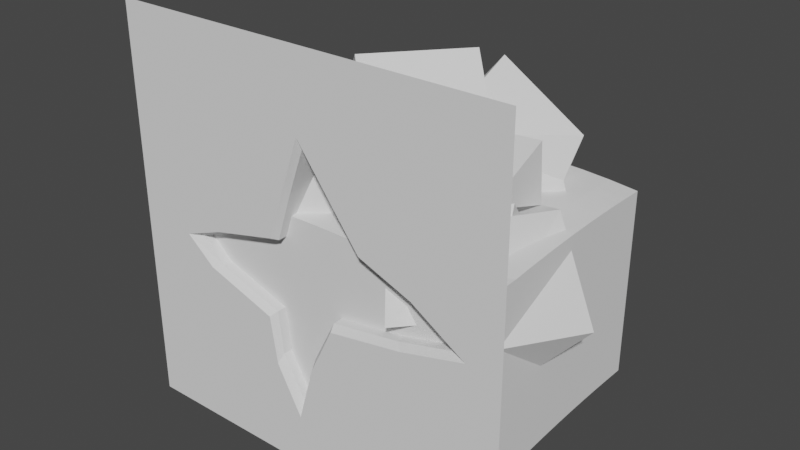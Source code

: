 # Source: POCKET_WATER_001.blend  (saved by Blender 3.2.14; exported with 4.5.12 LTS)
import bpy
from mathutils import Matrix  # noqa: F401  (used for matrix-valued properties, if any)

bpy.ops.wm.read_factory_settings(use_empty=True)
scene = bpy.context.scene
scene.name = 'Scene'

# ---- node groups
ng_auto_smooth = bpy.data.node_groups.new('Auto Smooth', 'GeometryNodeTree')
_s = ng_auto_smooth.interface.new_socket(name='Geometry', in_out='OUTPUT', socket_type='NodeSocketGeometry')
_s = ng_auto_smooth.interface.new_socket(name='Geometry', in_out='INPUT', socket_type='NodeSocketGeometry')
_s = ng_auto_smooth.interface.new_socket(name='Angle', in_out='INPUT', socket_type='NodeSocketFloat')
_s.subtype = 'ANGLE'
_s.min_value = 0.0
_s.max_value = 3.142
ng_auto_smooth.is_modifier = True
_N = ng_auto_smooth.nodes; _L = ng_auto_smooth.links
n0 = _N.new('NodeGroupOutput'); n0.name = 'Group Output'; n0.location = (480, -100)
n1 = _N.new('NodeGroupInput'); n1.name = 'Group Input'; n1.location = (-420, -300)
n2 = _N.new('NodeGroupInput'); n2.name = 'Group Input.001'; n2.location = (-60, -100)
n3 = _N.new('GeometryNodeSetShadeSmooth'); n3.name = 'Set Shade Smooth'; n3.location = (120, -100)
n3.domain = 'EDGE'
n4 = _N.new('GeometryNodeSetShadeSmooth'); n4.name = 'Set Shade Smooth.001'; n4.location = (300, -100)
n5 = _N.new('GeometryNodeInputMeshEdgeAngle'); n5.name = 'Edge Angle'; n5.location = (-420, -220)
n6 = _N.new('GeometryNodeInputEdgeSmooth'); n6.name = 'Is Edge Smooth'; n6.location = (-60, -160)
n7 = _N.new('GeometryNodeInputShadeSmooth'); n7.name = 'Is Face Smooth'; n7.location = (-240, -340)
n8 = _N.new('FunctionNodeBooleanMath'); n8.name = 'Boolean Math'; n8.location = (-60, -220)
n9 = _N.new('FunctionNodeCompare'); n9.name = 'Compare'; n9.location = (-240, -180)
n9.operation = 'LESS_EQUAL'
_L.new(n5.outputs[0], n9.inputs[0])
_L.new(n4.outputs[0], n0.inputs[0])
_L.new(n1.outputs[1], n9.inputs[1])
_L.new(n9.outputs[0], n8.inputs[0])
_L.new(n7.outputs[0], n8.inputs[1])
_L.new(n2.outputs[0], n3.inputs[0])
_L.new(n6.outputs[0], n3.inputs[1])
_L.new(n3.outputs[0], n4.inputs[0])
_L.new(n8.outputs[0], n3.inputs[2])
n0.is_active_output = True

# ---- world
world_world = bpy.data.worlds.new('World'); scene.world = world_world
world_world.use_nodes = True; world_world.node_tree.nodes.clear()
_N = world_world.node_tree.nodes; _L = world_world.node_tree.links
n0 = _N.new('ShaderNodeOutputWorld'); n0.name = 'World Output'; n0.location = (300, 300)
n1 = _N.new('ShaderNodeBackground'); n1.name = 'Background'; n1.location = (10, 300)
n1.inputs[0].default_value = (0.05088, 0.05088, 0.05088, 1.0)
_L.new(n1.outputs[0], n0.inputs[0])
n0.is_active_output = True
world_world.color = (0.05088, 0.05088, 0.05088)
world_world.use_sun_shadow = False
world_world.sun_shadow_jitter_overblur = 0.0

# ---- meshes
me_cube = bpy.data.meshes.new('Cube')
me_cube.from_pydata([(-1.0, -1.0, -1.0), (-1.0, -1.0, 1.0), (1.0, -1.0, -1.0), (1.0, -1.0, 1.0), (1.0, -1.0, -0.07848), (-1.0, -1.0, -0.0542), (0.02628, -1.0, 1.0), (-0.02641, -1.0, -1.0), (-0.0819, 0.127, 0.3121), (-0.09326, 0.1072, 0.3412), (0.4752, -0.9682, -0.1311), (0.5142, -1.0, -0.1493), (-0.09326, -0.9682, 0.3412), (-0.09962, -1.0, 0.3789), (-0.4869, -1.0, 1.0), (1.0, -1.0, -0.5392), (0.008529, 0.127, -0.06924), (-0.0127, -0.9682, 0.5613), (-0.01222, -1.0, 0.6212), (-0.187, -1.0, 0.1178), (-0.1738, -0.9682, 0.1021), (-0.7257, -1.0, -0.03931), (-0.6633, -0.9682, -0.037), (-0.2241, -1.0, -0.2796), (-0.2048, -0.9682, -0.2596), (-0.0629, -1.0, -0.7403), (-0.06227, -0.9682, -0.677), (0.1392, -1.0, -0.2137), (0.1304, -0.9682, -0.1861), (0.8313, -1.0, -0.0665), (0.7619, -0.9682, -0.05787), (0.3013, -1.0, 0.2029), (0.2785, -0.9682, 0.1717), (-0.006201, 0.127, 0.5184), (-0.0127, 0.1072, 0.5613), (-0.1738, 0.1072, 0.1021), (-0.1576, 0.127, 0.0869), (-0.6633, 0.1072, -0.037), (-0.609, 0.127, -0.04141), (-0.2048, 0.1072, -0.2596), (-0.1888, 0.127, -0.2454), (-0.06227, 0.1072, -0.677), (-0.06441, 0.127, -0.6098), (0.1304, 0.1072, -0.1861), (0.1133, 0.127, -0.1699), (0.7619, 0.1072, -0.05787), (0.6971, 0.127, -0.04811), (0.2785, 0.1072, 0.1717), (0.2632, 0.127, 0.158), (0.4752, 0.1072, -0.1311), (0.4342, 0.127, -0.1182), (0.1359, 0.127, 0.04439), (-1.0, -1.0, -0.5271), (0.5131, -1.0, 1.0), (0.02698, 0.127, 0.1735), (-0.5813, -1.0, -0.1595), (-0.5405, -0.9682, -0.1483), (0.1446, -1.0, 0.412), (0.1329, -0.9682, 0.3665), (-0.5405, 0.1072, -0.1483), (-0.3989, 0.127, -0.1434), (0.1329, 0.1072, 0.3665), (0.1285, 0.127, 0.3382), (-0.07454, 0.127, 0.008827), (-1.0, -1.0, 0.4743), (0.4882, -1.0, -1.0), (-0.5133, -1.0, 0.03945), (-0.4755, -0.9682, 0.03276), (0.01946, -1.0, -0.4574), (0.01539, -0.9682, -0.4119), (-0.4755, 0.1072, 0.03276), (-0.4403, 0.127, 0.02292), (0.01539, 0.1072, -0.4119), (0.005726, 0.127, -0.3703), (-0.08989, 0.127, -0.1571), (-0.2363, 0.127, -0.06708), (1.0, -1.0, 0.4608), (-0.5132, -1.0, -1.0), (0.2611, 0.127, -0.02288), (-0.1886, -1.0, -0.51), (-0.1786, -0.9682, -0.4683), (0.5663, -1.0, 0.1002), (0.5202, -0.9682, 0.08894), (-0.1786, 0.1072, -0.4683), (-0.1717, 0.127, -0.4276), (0.5202, 0.1072, 0.08894), (0.4802, 0.127, 0.08698), (0.04201, 0.127, -0.1007), (-0.04208, 0.127, -0.2637)], [], [(82, 32, 47, 85), (10, 30, 45, 49), (78, 51, 16, 87), (69, 28, 43, 72), (88, 74, 40, 84), (67, 22, 37, 70), (12, 20, 35, 9), (63, 16, 51, 54), (65, 68, 25, 7), (76, 81, 29, 4), (64, 66, 19, 1), (77, 79, 23, 0), (80, 26, 41, 83), (56, 24, 39, 59), (58, 17, 34, 61), (52, 55, 21, 5), (75, 63, 36, 71), (14, 13, 18, 6), (15, 11, 27, 2), (13, 19, 20, 12), (66, 21, 22, 67), (55, 23, 24, 56), (79, 25, 26, 80), (68, 27, 28, 69), (11, 29, 30, 10), (81, 31, 32, 82), (57, 18, 17, 58), (53, 57, 31, 3), (9, 35, 36, 8), (70, 37, 38, 71), (59, 39, 40, 60), (83, 41, 42, 84), (72, 43, 44, 73), (49, 45, 46, 50), (85, 47, 48, 86), (61, 34, 33, 62), (54, 51, 48, 62), (43, 49, 50, 44), (34, 9, 8, 33), (27, 11, 10, 28), (18, 13, 12, 17), (4, 29, 11, 15), (1, 19, 13, 14), (17, 12, 9, 34), (86, 48, 51, 78), (28, 10, 49, 43), (8, 54, 62, 33), (47, 61, 62, 48), (37, 59, 60, 38), (6, 18, 57, 53), (31, 57, 58, 32), (21, 55, 56, 22), (74, 16, 63, 75), (0, 23, 55, 52), (32, 58, 61, 47), (22, 56, 59, 37), (36, 63, 54, 8), (40, 74, 75, 60), (41, 72, 73, 42), (35, 70, 71, 36), (25, 68, 69, 26), (19, 66, 67, 20), (60, 75, 71, 38), (5, 21, 66, 64), (2, 27, 68, 65), (20, 67, 70, 35), (87, 16, 74, 88), (26, 69, 72, 41), (44, 87, 88, 73), (46, 86, 78, 50), (45, 85, 86, 46), (39, 83, 84, 40), (29, 81, 82, 30), (23, 79, 80, 24), (24, 80, 83, 39), (7, 25, 79, 77), (3, 31, 81, 76), (73, 88, 84, 42), (50, 78, 87, 44), (30, 82, 85, 45)])
_uv = me_cube.uv_layers.new(name='UVMap')
_uv.uv.foreach_set('vector', [0.504, 0.8157, 0.5149, 0.8414, 0.5149, 0.8414, 0.504, 0.8157, 0.4889, 0.8256, 0.4932, 0.79, 0.4932, 0.79, 0.4889, 0.8256, 0.4965, 0.8433, 0.5029, 0.8566, 0.4921, 0.8701, 0.4891, 0.8666, 0.4597, 0.8694, 0.4846, 0.8612, 0.4846, 0.8612, 0.4597, 0.8694, 0.4737, 0.8755, 0.4838, 0.8806, 0.4754, 0.8911, 0.4582, 0.8845, 0.5018, 0.9154, 0.4952, 0.9415, 0.4952, 0.9415, 0.5018, 0.9154, 0.5301, 0.8809, 0.5083, 0.8895, 0.5083, 0.8895, 0.5301, 0.8809, 0.4995, 0.8789, 0.4921, 0.8701, 0.5029, 0.8566, 0.5151, 0.8682, 0.375, 0.814, 0.4562, 0.869, 0.4286, 0.8777, 0.375, 0.8783, 0.5614, 0.75, 0.5059, 0.8108, 0.494, 0.7827, 0.4978, 0.75, 0.5593, 1.0, 0.5024, 0.9195, 0.5098, 0.8909, 0.625, 1.0, 0.375, 0.9392, 0.4504, 0.8863, 0.4722, 0.8948, 0.375, 1.0, 0.4543, 0.8852, 0.4346, 0.8776, 0.4346, 0.8776, 0.4543, 0.8852, 0.4846, 0.9172, 0.4741, 0.8928, 0.4741, 0.8928, 0.4846, 0.9172, 0.5334, 0.8569, 0.5518, 0.8724, 0.5518, 0.8724, 0.5334, 0.8569, 0.4341, 1.0, 0.4836, 0.9215, 0.4949, 0.9482, 0.4932, 1.0, 0.4923, 0.8961, 0.4995, 0.8789, 0.5069, 0.8878, 0.5008, 0.9117, 0.625, 0.9359, 0.5336, 0.8816, 0.5575, 0.8723, 0.625, 0.8717, 0.4364, 0.75, 0.4889, 0.8215, 0.4837, 0.8602, 0.375, 0.75, 0.5336, 0.8816, 0.5098, 0.8909, 0.5083, 0.8895, 0.5301, 0.8809, 0.5024, 0.9195, 0.4949, 0.9482, 0.4952, 0.9415, 0.5018, 0.9154, 0.4836, 0.9215, 0.4722, 0.8948, 0.4741, 0.8928, 0.4846, 0.9172, 0.4504, 0.8863, 0.4286, 0.8777, 0.4346, 0.8776, 0.4543, 0.8852, 0.4562, 0.869, 0.4837, 0.8602, 0.4846, 0.8612, 0.4597, 0.8694, 0.4889, 0.8215, 0.494, 0.7827, 0.4932, 0.79, 0.4889, 0.8256, 0.5059, 0.8108, 0.5178, 0.839, 0.5149, 0.8414, 0.504, 0.8157, 0.5376, 0.8557, 0.5575, 0.8723, 0.5518, 0.8724, 0.5334, 0.8569, 0.625, 0.8109, 0.5376, 0.8557, 0.5178, 0.839, 0.625, 0.75, 0.5301, 0.8809, 0.5083, 0.8895, 0.5069, 0.8878, 0.5273, 0.8797, 0.5018, 0.9154, 0.4952, 0.9415, 0.4947, 0.9358, 0.5008, 0.9117, 0.4846, 0.9172, 0.4741, 0.8928, 0.4754, 0.8911, 0.4851, 0.9134, 0.4543, 0.8852, 0.4346, 0.8776, 0.4409, 0.8779, 0.4582, 0.8845, 0.4597, 0.8694, 0.4846, 0.8612, 0.4861, 0.863, 0.4636, 0.8704, 0.4889, 0.8256, 0.4932, 0.79, 0.4941, 0.7969, 0.4901, 0.83, 0.504, 0.8157, 0.5149, 0.8414, 0.5136, 0.843, 0.5039, 0.82, 0.5334, 0.8569, 0.5518, 0.8724, 0.5477, 0.8717, 0.5307, 0.8574, 0.5151, 0.8682, 0.5029, 0.8566, 0.5136, 0.843, 0.5307, 0.8574, 0.4846, 0.8612, 0.4889, 0.8256, 0.4901, 0.83, 0.4861, 0.863, 0.5518, 0.8724, 0.5301, 0.8809, 0.5273, 0.8797, 0.5477, 0.8717, 0.4837, 0.8602, 0.4889, 0.8215, 0.4889, 0.8256, 0.4846, 0.8612, 0.5575, 0.8723, 0.5336, 0.8816, 0.5301, 0.8809, 0.5518, 0.8724, 0.4978, 0.75, 0.494, 0.7827, 0.4889, 0.8215, 0.4364, 0.75, 0.625, 1.0, 0.5098, 0.8909, 0.5336, 0.8816, 0.625, 0.9359, 0.5518, 0.8724, 0.5301, 0.8809, 0.5301, 0.8809, 0.5518, 0.8724, 0.5039, 0.82, 0.5136, 0.843, 0.5029, 0.8566, 0.4965, 0.8433, 0.4846, 0.8612, 0.4889, 0.8256, 0.4889, 0.8256, 0.4846, 0.8612, 0.5273, 0.8797, 0.5151, 0.8682, 0.5307, 0.8574, 0.5477, 0.8717, 0.5149, 0.8414, 0.5334, 0.8569, 0.5307, 0.8574, 0.5136, 0.843, 0.4952, 0.9415, 0.4846, 0.9172, 0.4851, 0.9134, 0.4947, 0.9358, 0.625, 0.8717, 0.5575, 0.8723, 0.5376, 0.8557, 0.625, 0.8109, 0.5178, 0.839, 0.5376, 0.8557, 0.5334, 0.8569, 0.5149, 0.8414, 0.4949, 0.9482, 0.4836, 0.9215, 0.4846, 0.9172, 0.4952, 0.9415, 0.4838, 0.8806, 0.4921, 0.8701, 0.4995, 0.8789, 0.4923, 0.8961, 0.375, 1.0, 0.4722, 0.8948, 0.4836, 0.9215, 0.4341, 1.0, 0.5149, 0.8414, 0.5334, 0.8569, 0.5334, 0.8569, 0.5149, 0.8414, 0.4952, 0.9415, 0.4846, 0.9172, 0.4846, 0.9172, 0.4952, 0.9415, 0.5069, 0.8878, 0.4995, 0.8789, 0.5151, 0.8682, 0.5273, 0.8797, 0.4754, 0.8911, 0.4838, 0.8806, 0.4923, 0.8961, 0.4851, 0.9134, 0.4346, 0.8776, 0.4597, 0.8694, 0.4636, 0.8704, 0.4409, 0.8779, 0.5083, 0.8895, 0.5018, 0.9154, 0.5008, 0.9117, 0.5069, 0.8878, 0.4286, 0.8777, 0.4562, 0.869, 0.4597, 0.8694, 0.4346, 0.8776, 0.5098, 0.8909, 0.5024, 0.9195, 0.5018, 0.9154, 0.5083, 0.8895, 0.4851, 0.9134, 0.4923, 0.8961, 0.5008, 0.9117, 0.4947, 0.9358, 0.4932, 1.0, 0.4949, 0.9482, 0.5024, 0.9195, 0.5593, 1.0, 0.375, 0.75, 0.4837, 0.8602, 0.4562, 0.869, 0.375, 0.814, 0.5083, 0.8895, 0.5018, 0.9154, 0.5018, 0.9154, 0.5083, 0.8895, 0.4891, 0.8666, 0.4921, 0.8701, 0.4838, 0.8806, 0.4737, 0.8755, 0.4346, 0.8776, 0.4597, 0.8694, 0.4597, 0.8694, 0.4346, 0.8776, 0.4861, 0.863, 0.4891, 0.8666, 0.4737, 0.8755, 0.4636, 0.8704, 0.4941, 0.7969, 0.5039, 0.82, 0.4965, 0.8433, 0.4901, 0.83, 0.4932, 0.79, 0.504, 0.8157, 0.5039, 0.82, 0.4941, 0.7969, 0.4741, 0.8928, 0.4543, 0.8852, 0.4582, 0.8845, 0.4754, 0.8911, 0.494, 0.7827, 0.5059, 0.8108, 0.504, 0.8157, 0.4932, 0.79, 0.4722, 0.8948, 0.4504, 0.8863, 0.4543, 0.8852, 0.4741, 0.8928, 0.4741, 0.8928, 0.4543, 0.8852, 0.4543, 0.8852, 0.4741, 0.8928, 0.375, 0.8783, 0.4286, 0.8777, 0.4504, 0.8863, 0.375, 0.9392, 0.625, 0.75, 0.5178, 0.839, 0.5059, 0.8108, 0.5614, 0.75, 0.4636, 0.8704, 0.4737, 0.8755, 0.4582, 0.8845, 0.4409, 0.8779, 0.4901, 0.83, 0.4965, 0.8433, 0.4891, 0.8666, 0.4861, 0.863, 0.4932, 0.79, 0.504, 0.8157, 0.504, 0.8157, 0.4932, 0.79])
me_cube.update()
me_cube_001 = bpy.data.meshes.new('Cube.001')
me_cube_001.from_pydata([(-0.6969, -0.922, -0.7588), (-0.6969, -0.922, 0.1786), (-0.6969, 0.2045, -0.7588), (-0.6969, 0.2045, 0.1786), (0.8546, -0.922, -0.7588), (0.8546, -0.922, 0.1786), (0.8546, 0.2045, -0.7588), (0.8546, 0.2045, 0.1786), (0.7135, 0.2045, -0.7588), (0.5725, 0.2045, -0.7588), (0.4314, 0.2045, -0.7588), (0.2904, 0.2045, -0.7588), (0.1493, 0.2045, -0.7588), (0.008296, 0.2045, -0.7588), (-0.1328, 0.2045, -0.7588), (-0.2738, 0.2045, -0.7588), (-0.4148, 0.2045, -0.7588), (-0.5559, 0.2045, -0.7588), (-0.5559, 0.2045, 0.1786), (-0.4148, 0.2045, 0.1786), (-0.2738, 0.2045, 0.1786), (-0.1328, 0.2045, 0.1786), (0.008296, 0.2045, 0.1786), (0.1493, 0.2045, 0.1786), (0.2904, 0.2045, 0.1786), (0.4314, 0.2045, 0.1786), (0.5725, 0.2045, 0.1786), (0.7135, 0.2045, 0.1786), (-0.5559, -0.922, -0.7588), (-0.4148, -0.922, -0.7588), (-0.2738, -0.922, -0.7588), (-0.1328, -0.922, -0.7588), (0.008296, -0.922, -0.7588), (0.1493, -0.922, -0.7588), (0.2904, -0.922, -0.7588), (0.4314, -0.922, -0.7588), (0.5725, -0.922, -0.7588), (0.7135, -0.922, -0.7588), (0.7135, -0.922, 0.1786), (0.5725, -0.922, 0.1786), (0.4314, -0.922, 0.1786), (0.2904, -0.922, 0.1786), (0.1493, -0.922, 0.1786), (0.008296, -0.922, 0.1786), (-0.1328, -0.922, 0.1786), (-0.2738, -0.922, 0.1786), (-0.4148, -0.922, 0.1786), (-0.5559, -0.922, 0.1786), (-0.6969, 0.1021, -0.7588), (-0.6969, -0.0003108, -0.7588), (-0.6969, -0.1027, -0.7588), (-0.6969, -0.2051, -0.7588), (-0.6969, -0.3076, -0.7588), (-0.6969, -0.41, -0.7588), (-0.6969, -0.5124, -0.7588), (-0.6969, -0.6148, -0.7588), (-0.6969, -0.7172, -0.7588), (-0.6969, -0.8196, -0.7588), (-0.6969, -0.8196, 0.1786), (-0.6969, -0.7172, 0.1786), (-0.6969, -0.6148, 0.1786), (-0.6969, -0.5124, 0.1786), (-0.6969, -0.41, 0.1786), (-0.6969, -0.3076, 0.1786), (-0.6969, -0.2051, 0.1786), (-0.6969, -0.1027, 0.1786), (-0.6969, -0.0003107, 0.1786), (-0.6969, 0.1021, 0.1786), (0.8546, -0.8196, -0.7588), (0.8546, -0.7172, -0.7588), (0.8546, -0.6148, -0.7588), (0.8546, -0.5124, -0.7588), (0.8546, -0.41, -0.7588), (0.8546, -0.3076, -0.7588), (0.8546, -0.2051, -0.7588), (0.8546, -0.1027, -0.7588), (0.8546, -0.0003107, -0.7588), (0.8546, 0.1021, -0.7588), (0.8546, 0.1021, 0.1786), (0.8546, -0.0003108, 0.1786), (0.8546, -0.1027, 0.1786), (0.8546, -0.2051, 0.1786), (0.8546, -0.3076, 0.1786), (0.8546, -0.41, 0.1786), (0.8546, -0.5124, 0.1786), (0.8546, -0.6148, 0.1786), (0.8546, -0.7172, 0.1786), (0.8546, -0.8196, 0.1786), (0.7135, 0.1021, 0.1786), (0.7135, -0.0003108, 0.1786), (0.7135, -0.1027, 0.1786), (0.7135, -0.2051, 0.1786), (0.7135, -0.3076, 0.1786), (0.7135, -0.41, 0.1786), (0.7135, -0.5124, 0.1786), (0.7135, -0.6148, 0.1786), (0.7135, -0.7172, 0.1786), (0.7135, -0.8196, 0.1786), (0.5725, 0.1021, 0.1786), (0.5725, -0.0003108, 0.1786), (0.5725, -0.1027, 0.1786), (0.5725, -0.2051, 0.1786), (0.5725, -0.3076, 0.1786), (0.5725, -0.41, 0.1786), (0.5725, -0.5124, 0.1786), (0.5725, -0.6148, 0.1786), (0.5725, -0.7172, 0.1786), (0.5725, -0.8196, 0.1786), (0.4314, 0.1021, 0.1786), (0.4314, -0.0003108, 0.1786), (0.4314, -0.1027, 0.1786), (0.4314, -0.2051, 0.1786), (0.4314, -0.3076, 0.1786), (0.4314, -0.41, 0.1786), (0.4314, -0.5124, 0.1786), (0.4314, -0.6148, 0.1786), (0.4314, -0.7172, 0.1786), (0.4314, -0.8196, 0.1786), (0.2904, 0.1021, 0.1786), (0.2904, -0.0003108, 0.1786), (0.2904, -0.1027, 0.1786), (0.2904, -0.2051, 0.1786), (0.2904, -0.3076, 0.1786), (0.2904, -0.41, 0.1786), (0.2904, -0.5124, 0.1786), (0.2904, -0.6148, 0.1786), (0.2904, -0.7172, 0.1786), (0.2904, -0.8196, 0.1786), (0.1493, 0.1021, 0.1786), (0.1493, -0.0003108, 0.1786), (0.1493, -0.1027, 0.1786), (0.1493, -0.2051, 0.1786), (0.1493, -0.3076, 0.1786), (0.1493, -0.41, 0.1786), (0.1493, -0.5124, 0.1786), (0.1493, -0.6148, 0.1786), (0.1493, -0.7172, 0.1786), (0.1493, -0.8196, 0.1786), (0.008296, 0.1021, 0.1786), (0.008296, -0.0003108, 0.1786), (0.008296, -0.1027, 0.1786), (0.008296, -0.2051, 0.1786), (0.008296, -0.3076, 0.1786), (0.008296, -0.41, 0.1786), (0.008296, -0.5124, 0.1786), (0.008296, -0.6148, 0.1786), (0.008296, -0.7172, 0.1786), (0.008296, -0.8196, 0.1786), (-0.1328, 0.1021, 0.1786), (-0.1328, -0.0003108, 0.1786), (-0.1328, -0.1027, 0.1786), (-0.1328, -0.2051, 0.1786), (-0.1328, -0.3076, 0.1786), (-0.1328, -0.41, 0.1786), (-0.1328, -0.5124, 0.1786), (-0.1328, -0.6148, 0.1786), (-0.1328, -0.7172, 0.1786), (-0.1328, -0.8196, 0.1786), (-0.2738, 0.1021, 0.1786), (-0.2738, -0.0003108, 0.1786), (-0.2738, -0.1027, 0.1786), (-0.2738, -0.2051, 0.1786), (-0.2738, -0.3076, 0.1786), (-0.2738, -0.41, 0.1786), (-0.2738, -0.5124, 0.1786), (-0.2738, -0.6148, 0.1786), (-0.2738, -0.7172, 0.1786), (-0.2738, -0.8196, 0.1786), (-0.4148, 0.1021, 0.1786), (-0.4148, -0.0003108, 0.1786), (-0.4148, -0.1027, 0.1786), (-0.4148, -0.2051, 0.1786), (-0.4148, -0.3076, 0.1786), (-0.4148, -0.41, 0.1786), (-0.4148, -0.5124, 0.1786), (-0.4148, -0.6148, 0.1786), (-0.4148, -0.7172, 0.1786), (-0.4148, -0.8196, 0.1786), (-0.5559, 0.1021, 0.1786), (-0.5559, -0.0003108, 0.1786), (-0.5559, -0.1027, 0.1786), (-0.5559, -0.2051, 0.1786), (-0.5559, -0.3076, 0.1786), (-0.5559, -0.41, 0.1786), (-0.5559, -0.5124, 0.1786), (-0.5559, -0.6148, 0.1786), (-0.5559, -0.7172, 0.1786), (-0.5559, -0.8196, 0.1786), (-0.5559, 0.1021, -0.7588), (-0.5559, -0.0003108, -0.7588), (-0.5559, -0.1027, -0.7588), (-0.5559, -0.2051, -0.7588), (-0.5559, -0.3076, -0.7588), (-0.5559, -0.41, -0.7588), (-0.5559, -0.5124, -0.7588), (-0.5559, -0.6148, -0.7588), (-0.5559, -0.7172, -0.7588), (-0.5559, -0.8196, -0.7588), (-0.4148, 0.1021, -0.7588), (-0.4148, -0.0003108, -0.7588), (-0.4148, -0.1027, -0.7588), (-0.4148, -0.2051, -0.7588), (-0.4148, -0.3076, -0.7588), (-0.4148, -0.41, -0.7588), (-0.4148, -0.5124, -0.7588), (-0.4148, -0.6148, -0.7588), (-0.4148, -0.7172, -0.7588), (-0.4148, -0.8196, -0.7588), (-0.2738, 0.1021, -0.7588), (-0.2738, -0.0003108, -0.7588), (-0.2738, -0.1027, -0.7588), (-0.2738, -0.2051, -0.7588), (-0.2738, -0.3076, -0.7588), (-0.2738, -0.41, -0.7588), (-0.2738, -0.5124, -0.7588), (-0.2738, -0.6148, -0.7588), (-0.2738, -0.7172, -0.7588), (-0.2738, -0.8196, -0.7588), (-0.1328, 0.1021, -0.7588), (-0.1328, -0.0003108, -0.7588), (-0.1328, -0.1027, -0.7588), (-0.1328, -0.2051, -0.7588), (-0.1328, -0.3076, -0.7588), (-0.1328, -0.41, -0.7588), (-0.1328, -0.5124, -0.7588), (-0.1328, -0.6148, -0.7588), (-0.1328, -0.7172, -0.7588), (-0.1328, -0.8196, -0.7588), (0.008296, 0.1021, -0.7588), (0.008296, -0.0003108, -0.7588), (0.008296, -0.1027, -0.7588), (0.008296, -0.2051, -0.7588), (0.008296, -0.3076, -0.7588), (0.008296, -0.41, -0.7588), (0.008296, -0.5124, -0.7588), (0.008296, -0.6148, -0.7588), (0.008296, -0.7172, -0.7588), (0.008296, -0.8196, -0.7588), (0.1493, 0.1021, -0.7588), (0.1493, -0.0003108, -0.7588), (0.1493, -0.1027, -0.7588), (0.1493, -0.2051, -0.7588), (0.1493, -0.3076, -0.7588), (0.1493, -0.41, -0.7588), (0.1493, -0.5124, -0.7588), (0.1493, -0.6148, -0.7588), (0.1493, -0.7172, -0.7588), (0.1493, -0.8196, -0.7588), (0.2904, 0.1021, -0.7588), (0.2904, -0.0003108, -0.7588), (0.2904, -0.1027, -0.7588), (0.2904, -0.2051, -0.7588), (0.2904, -0.3076, -0.7588), (0.2904, -0.41, -0.7588), (0.2904, -0.5124, -0.7588), (0.2904, -0.6148, -0.7588), (0.2904, -0.7172, -0.7588), (0.2904, -0.8196, -0.7588), (0.4314, 0.1021, -0.7588), (0.4314, -0.0003108, -0.7588), (0.4314, -0.1027, -0.7588), (0.4314, -0.2051, -0.7588), (0.4314, -0.3076, -0.7588), (0.4314, -0.41, -0.7588), (0.4314, -0.5124, -0.7588), (0.4314, -0.6148, -0.7588), (0.4314, -0.7172, -0.7588), (0.4314, -0.8196, -0.7588), (0.5725, 0.1021, -0.7588), (0.5725, -0.0003108, -0.7588), (0.5725, -0.1027, -0.7588), (0.5725, -0.2051, -0.7588), (0.5725, -0.3076, -0.7588), (0.5725, -0.41, -0.7588), (0.5725, -0.5124, -0.7588), (0.5725, -0.6148, -0.7588), (0.5725, -0.7172, -0.7588), (0.5725, -0.8196, -0.7588), (0.7135, 0.1021, -0.7588), (0.7135, -0.0003108, -0.7588), (0.7135, -0.1027, -0.7588), (0.7135, -0.2051, -0.7588), (0.7135, -0.3076, -0.7588), (0.7135, -0.41, -0.7588), (0.7135, -0.5124, -0.7588), (0.7135, -0.6148, -0.7588), (0.7135, -0.7172, -0.7588), (0.7135, -0.8196, -0.7588)], [], [(48, 67, 3, 2), (8, 27, 7, 6), (68, 87, 5, 4), (28, 47, 1, 0), (287, 68, 4, 37), (187, 58, 1, 47), (87, 97, 38, 5), (97, 107, 39, 38), (107, 117, 40, 39), (117, 127, 41, 40), (127, 137, 42, 41), (137, 147, 43, 42), (147, 157, 44, 43), (157, 167, 45, 44), (167, 177, 46, 45), (177, 187, 47, 46), (57, 197, 28, 0), (197, 207, 29, 28), (207, 217, 30, 29), (217, 227, 31, 30), (227, 237, 32, 31), (237, 247, 33, 32), (247, 257, 34, 33), (257, 267, 35, 34), (267, 277, 36, 35), (277, 287, 37, 36), (4, 5, 38, 37), (37, 38, 39, 36), (36, 39, 40, 35), (35, 40, 41, 34), (34, 41, 42, 33), (33, 42, 43, 32), (32, 43, 44, 31), (31, 44, 45, 30), (30, 45, 46, 29), (29, 46, 47, 28), (2, 3, 18, 17), (17, 18, 19, 16), (16, 19, 20, 15), (15, 20, 21, 14), (14, 21, 22, 13), (13, 22, 23, 12), (12, 23, 24, 11), (11, 24, 25, 10), (10, 25, 26, 9), (9, 26, 27, 8), (9, 8, 278, 268), (268, 278, 279, 269), (269, 279, 280, 270), (270, 280, 281, 271), (271, 281, 282, 272), (272, 282, 283, 273), (273, 283, 284, 274), (274, 284, 285, 275), (275, 285, 286, 276), (276, 286, 287, 277), (10, 9, 268, 258), (258, 268, 269, 259), (259, 269, 270, 260), (260, 270, 271, 261), (261, 271, 272, 262), (262, 272, 273, 263), (263, 273, 274, 264), (264, 274, 275, 265), (265, 275, 276, 266), (266, 276, 277, 267), (11, 10, 258, 248), (248, 258, 259, 249), (249, 259, 260, 250), (250, 260, 261, 251), (251, 261, 262, 252), (252, 262, 263, 253), (253, 263, 264, 254), (254, 264, 265, 255), (255, 265, 266, 256), (256, 266, 267, 257), (12, 11, 248, 238), (238, 248, 249, 239), (239, 249, 250, 240), (240, 250, 251, 241), (241, 251, 252, 242), (242, 252, 253, 243), (243, 253, 254, 244), (244, 254, 255, 245), (245, 255, 256, 246), (246, 256, 257, 247), (13, 12, 238, 228), (228, 238, 239, 229), (229, 239, 240, 230), (230, 240, 241, 231), (231, 241, 242, 232), (232, 242, 243, 233), (233, 243, 244, 234), (234, 244, 245, 235), (235, 245, 246, 236), (236, 246, 247, 237), (14, 13, 228, 218), (218, 228, 229, 219), (219, 229, 230, 220), (220, 230, 231, 221), (221, 231, 232, 222), (222, 232, 233, 223), (223, 233, 234, 224), (224, 234, 235, 225), (225, 235, 236, 226), (226, 236, 237, 227), (15, 14, 218, 208), (208, 218, 219, 209), (209, 219, 220, 210), (210, 220, 221, 211), (211, 221, 222, 212), (212, 222, 223, 213), (213, 223, 224, 214), (214, 224, 225, 215), (215, 225, 226, 216), (216, 226, 227, 217), (16, 15, 208, 198), (198, 208, 209, 199), (199, 209, 210, 200), (200, 210, 211, 201), (201, 211, 212, 202), (202, 212, 213, 203), (203, 213, 214, 204), (204, 214, 215, 205), (205, 215, 216, 206), (206, 216, 217, 207), (17, 16, 198, 188), (188, 198, 199, 189), (189, 199, 200, 190), (190, 200, 201, 191), (191, 201, 202, 192), (192, 202, 203, 193), (193, 203, 204, 194), (194, 204, 205, 195), (195, 205, 206, 196), (196, 206, 207, 197), (2, 17, 188, 48), (48, 188, 189, 49), (49, 189, 190, 50), (50, 190, 191, 51), (51, 191, 192, 52), (52, 192, 193, 53), (53, 193, 194, 54), (54, 194, 195, 55), (55, 195, 196, 56), (56, 196, 197, 57), (19, 18, 178, 168), (168, 178, 179, 169), (169, 179, 180, 170), (170, 180, 181, 171), (171, 181, 182, 172), (172, 182, 183, 173), (173, 183, 184, 174), (174, 184, 185, 175), (175, 185, 186, 176), (176, 186, 187, 177), (20, 19, 168, 158), (158, 168, 169, 159), (159, 169, 170, 160), (160, 170, 171, 161), (161, 171, 172, 162), (162, 172, 173, 163), (163, 173, 174, 164), (164, 174, 175, 165), (165, 175, 176, 166), (166, 176, 177, 167), (21, 20, 158, 148), (148, 158, 159, 149), (149, 159, 160, 150), (150, 160, 161, 151), (151, 161, 162, 152), (152, 162, 163, 153), (153, 163, 164, 154), (154, 164, 165, 155), (155, 165, 166, 156), (156, 166, 167, 157), (22, 21, 148, 138), (138, 148, 149, 139), (139, 149, 150, 140), (140, 150, 151, 141), (141, 151, 152, 142), (142, 152, 153, 143), (143, 153, 154, 144), (144, 154, 155, 145), (145, 155, 156, 146), (146, 156, 157, 147), (23, 22, 138, 128), (128, 138, 139, 129), (129, 139, 140, 130), (130, 140, 141, 131), (131, 141, 142, 132), (132, 142, 143, 133), (133, 143, 144, 134), (134, 144, 145, 135), (135, 145, 146, 136), (136, 146, 147, 137), (24, 23, 128, 118), (118, 128, 129, 119), (119, 129, 130, 120), (120, 130, 131, 121), (121, 131, 132, 122), (122, 132, 133, 123), (123, 133, 134, 124), (124, 134, 135, 125), (125, 135, 136, 126), (126, 136, 137, 127), (25, 24, 118, 108), (108, 118, 119, 109), (109, 119, 120, 110), (110, 120, 121, 111), (111, 121, 122, 112), (112, 122, 123, 113), (113, 123, 124, 114), (114, 124, 125, 115), (115, 125, 126, 116), (116, 126, 127, 117), (26, 25, 108, 98), (98, 108, 109, 99), (99, 109, 110, 100), (100, 110, 111, 101), (101, 111, 112, 102), (102, 112, 113, 103), (103, 113, 114, 104), (104, 114, 115, 105), (105, 115, 116, 106), (106, 116, 117, 107), (27, 26, 98, 88), (88, 98, 99, 89), (89, 99, 100, 90), (90, 100, 101, 91), (91, 101, 102, 92), (92, 102, 103, 93), (93, 103, 104, 94), (94, 104, 105, 95), (95, 105, 106, 96), (96, 106, 107, 97), (7, 27, 88, 78), (78, 88, 89, 79), (79, 89, 90, 80), (80, 90, 91, 81), (81, 91, 92, 82), (82, 92, 93, 83), (83, 93, 94, 84), (84, 94, 95, 85), (85, 95, 96, 86), (86, 96, 97, 87), (18, 3, 67, 178), (178, 67, 66, 179), (179, 66, 65, 180), (180, 65, 64, 181), (181, 64, 63, 182), (182, 63, 62, 183), (183, 62, 61, 184), (184, 61, 60, 185), (185, 60, 59, 186), (186, 59, 58, 187), (8, 6, 77, 278), (278, 77, 76, 279), (279, 76, 75, 280), (280, 75, 74, 281), (281, 74, 73, 282), (282, 73, 72, 283), (283, 72, 71, 284), (284, 71, 70, 285), (285, 70, 69, 286), (286, 69, 68, 287), (6, 7, 78, 77), (77, 78, 79, 76), (76, 79, 80, 75), (75, 80, 81, 74), (74, 81, 82, 73), (73, 82, 83, 72), (72, 83, 84, 71), (71, 84, 85, 70), (70, 85, 86, 69), (69, 86, 87, 68), (0, 1, 58, 57), (57, 58, 59, 56), (56, 59, 60, 55), (55, 60, 61, 54), (54, 61, 62, 53), (53, 62, 63, 52), (52, 63, 64, 51), (51, 64, 65, 50), (50, 65, 66, 49), (49, 66, 67, 48)])
_uv = me_cube_001.uv_layers.new(name='UVMap')
_uv.uv.foreach_set('vector', [0.375, 0.2273, 0.625, 0.2273, 0.625, 0.25, 0.375, 0.25, 0.375, 0.4773, 0.625, 0.4773, 0.625, 0.5, 0.375, 0.5, 0.375, 0.7273, 0.625, 0.7273, 0.625, 0.75, 0.375, 0.75, 0.375, 0.9773, 0.625, 0.9773, 0.625, 1.0, 0.375, 1.0, 0.3523, 0.7273, 0.375, 0.7273, 0.375, 0.75, 0.3523, 0.75, 0.8523, 0.7273, 0.875, 0.7273, 0.875, 0.75, 0.8523, 0.75, 0.625, 0.7273, 0.6477, 0.7273, 0.6477, 0.75, 0.625, 0.75, 0.6477, 0.7273, 0.6705, 0.7273, 0.6705, 0.75, 0.6477, 0.75, 0.6705, 0.7273, 0.6932, 0.7273, 0.6932, 0.75, 0.6705, 0.75, 0.6932, 0.7273, 0.7159, 0.7273, 0.7159, 0.75, 0.6932, 0.75, 0.7159, 0.7273, 0.7386, 0.7273, 0.7386, 0.75, 0.7159, 0.75, 0.7386, 0.7273, 0.7614, 0.7273, 0.7614, 0.75, 0.7386, 0.75, 0.7614, 0.7273, 0.7841, 0.7273, 0.7841, 0.75, 0.7614, 0.75, 0.7841, 0.7273, 0.8068, 0.7273, 0.8068, 0.75, 0.7841, 0.75, 0.8068, 0.7273, 0.8295, 0.7273, 0.8295, 0.75, 0.8068, 0.75, 0.8295, 0.7273, 0.8523, 0.7273, 0.8523, 0.75, 0.8295, 0.75, 0.125, 0.7273, 0.1477, 0.7273, 0.1477, 0.75, 0.125, 0.75, 0.1477, 0.7273, 0.1705, 0.7273, 0.1705, 0.75, 0.1477, 0.75, 0.1705, 0.7273, 0.1932, 0.7273, 0.1932, 0.75, 0.1705, 0.75, 0.1932, 0.7273, 0.2159, 0.7273, 0.2159, 0.75, 0.1932, 0.75, 0.2159, 0.7273, 0.2386, 0.7273, 0.2386, 0.75, 0.2159, 0.75, 0.2386, 0.7273, 0.2614, 0.7273, 0.2614, 0.75, 0.2386, 0.75, 0.2614, 0.7273, 0.2841, 0.7273, 0.2841, 0.75, 0.2614, 0.75, 0.2841, 0.7273, 0.3068, 0.7273, 0.3068, 0.75, 0.2841, 0.75, 0.3068, 0.7273, 0.3295, 0.7273, 0.3295, 0.75, 0.3068, 0.75, 0.3295, 0.7273, 0.3523, 0.7273, 0.3523, 0.75, 0.3295, 0.75, 0.375, 0.75, 0.625, 0.75, 0.625, 0.7727, 0.375, 0.7727, 0.375, 0.7727, 0.625, 0.7727, 0.625, 0.7955, 0.375, 0.7955, 0.375, 0.7955, 0.625, 0.7955, 0.625, 0.8182, 0.375, 0.8182, 0.375, 0.8182, 0.625, 0.8182, 0.625, 0.8409, 0.375, 0.8409, 0.375, 0.8409, 0.625, 0.8409, 0.625, 0.8636, 0.375, 0.8636, 0.375, 0.8636, 0.625, 0.8636, 0.625, 0.8864, 0.375, 0.8864, 0.375, 0.8864, 0.625, 0.8864, 0.625, 0.9091, 0.375, 0.9091, 0.375, 0.9091, 0.625, 0.9091, 0.625, 0.9318, 0.375, 0.9318, 0.375, 0.9318, 0.625, 0.9318, 0.625, 0.9545, 0.375, 0.9545, 0.375, 0.9545, 0.625, 0.9545, 0.625, 0.9773, 0.375, 0.9773, 0.375, 0.25, 0.625, 0.25, 0.625, 0.2727, 0.375, 0.2727, 0.375, 0.2727, 0.625, 0.2727, 0.625, 0.2955, 0.375, 0.2955, 0.375, 0.2955, 0.625, 0.2955, 0.625, 0.3182, 0.375, 0.3182, 0.375, 0.3182, 0.625, 0.3182, 0.625, 0.3409, 0.375, 0.3409, 0.375, 0.3409, 0.625, 0.3409, 0.625, 0.3636, 0.375, 0.3636, 0.375, 0.3636, 0.625, 0.3636, 0.625, 0.3864, 0.375, 0.3864, 0.375, 0.3864, 0.625, 0.3864, 0.625, 0.4091, 0.375, 0.4091, 0.375, 0.4091, 0.625, 0.4091, 0.625, 0.4318, 0.375, 0.4318, 0.375, 0.4318, 0.625, 0.4318, 0.625, 0.4545, 0.375, 0.4545, 0.375, 0.4545, 0.625, 0.4545, 0.625, 0.4773, 0.375, 0.4773, 0.3295, 0.5, 0.3523, 0.5, 0.3523, 0.5227, 0.3295, 0.5227, 0.3295, 0.5227, 0.3523, 0.5227, 0.3523, 0.5455, 0.3295, 0.5455, 0.3295, 0.5455, 0.3523, 0.5455, 0.3523, 0.5682, 0.3295, 0.5682, 0.3295, 0.5682, 0.3523, 0.5682, 0.3523, 0.5909, 0.3295, 0.5909, 0.3295, 0.5909, 0.3523, 0.5909, 0.3523, 0.6136, 0.3295, 0.6136, 0.3295, 0.6136, 0.3523, 0.6136, 0.3523, 0.6364, 0.3295, 0.6364, 0.3295, 0.6364, 0.3523, 0.6364, 0.3523, 0.6591, 0.3295, 0.6591, 0.3295, 0.6591, 0.3523, 0.6591, 0.3523, 0.6818, 0.3295, 0.6818, 0.3295, 0.6818, 0.3523, 0.6818, 0.3523, 0.7045, 0.3295, 0.7045, 0.3295, 0.7045, 0.3523, 0.7045, 0.3523, 0.7273, 0.3295, 0.7273, 0.3068, 0.5, 0.3295, 0.5, 0.3295, 0.5227, 0.3068, 0.5227, 0.3068, 0.5227, 0.3295, 0.5227, 0.3295, 0.5455, 0.3068, 0.5455, 0.3068, 0.5455, 0.3295, 0.5455, 0.3295, 0.5682, 0.3068, 0.5682, 0.3068, 0.5682, 0.3295, 0.5682, 0.3295, 0.5909, 0.3068, 0.5909, 0.3068, 0.5909, 0.3295, 0.5909, 0.3295, 0.6136, 0.3068, 0.6136, 0.3068, 0.6136, 0.3295, 0.6136, 0.3295, 0.6364, 0.3068, 0.6364, 0.3068, 0.6364, 0.3295, 0.6364, 0.3295, 0.6591, 0.3068, 0.6591, 0.3068, 0.6591, 0.3295, 0.6591, 0.3295, 0.6818, 0.3068, 0.6818, 0.3068, 0.6818, 0.3295, 0.6818, 0.3295, 0.7045, 0.3068, 0.7045, 0.3068, 0.7045, 0.3295, 0.7045, 0.3295, 0.7273, 0.3068, 0.7273, 0.2841, 0.5, 0.3068, 0.5, 0.3068, 0.5227, 0.2841, 0.5227, 0.2841, 0.5227, 0.3068, 0.5227, 0.3068, 0.5455, 0.2841, 0.5455, 0.2841, 0.5455, 0.3068, 0.5455, 0.3068, 0.5682, 0.2841, 0.5682, 0.2841, 0.5682, 0.3068, 0.5682, 0.3068, 0.5909, 0.2841, 0.5909, 0.2841, 0.5909, 0.3068, 0.5909, 0.3068, 0.6136, 0.2841, 0.6136, 0.2841, 0.6136, 0.3068, 0.6136, 0.3068, 0.6364, 0.2841, 0.6364, 0.2841, 0.6364, 0.3068, 0.6364, 0.3068, 0.6591, 0.2841, 0.6591, 0.2841, 0.6591, 0.3068, 0.6591, 0.3068, 0.6818, 0.2841, 0.6818, 0.2841, 0.6818, 0.3068, 0.6818, 0.3068, 0.7045, 0.2841, 0.7045, 0.2841, 0.7045, 0.3068, 0.7045, 0.3068, 0.7273, 0.2841, 0.7273, 0.2614, 0.5, 0.2841, 0.5, 0.2841, 0.5227, 0.2614, 0.5227, 0.2614, 0.5227, 0.2841, 0.5227, 0.2841, 0.5455, 0.2614, 0.5455, 0.2614, 0.5455, 0.2841, 0.5455, 0.2841, 0.5682, 0.2614, 0.5682, 0.2614, 0.5682, 0.2841, 0.5682, 0.2841, 0.5909, 0.2614, 0.5909, 0.2614, 0.5909, 0.2841, 0.5909, 0.2841, 0.6136, 0.2614, 0.6136, 0.2614, 0.6136, 0.2841, 0.6136, 0.2841, 0.6364, 0.2614, 0.6364, 0.2614, 0.6364, 0.2841, 0.6364, 0.2841, 0.6591, 0.2614, 0.6591, 0.2614, 0.6591, 0.2841, 0.6591, 0.2841, 0.6818, 0.2614, 0.6818, 0.2614, 0.6818, 0.2841, 0.6818, 0.2841, 0.7045, 0.2614, 0.7045, 0.2614, 0.7045, 0.2841, 0.7045, 0.2841, 0.7273, 0.2614, 0.7273, 0.2386, 0.5, 0.2614, 0.5, 0.2614, 0.5227, 0.2386, 0.5227, 0.2386, 0.5227, 0.2614, 0.5227, 0.2614, 0.5455, 0.2386, 0.5455, 0.2386, 0.5455, 0.2614, 0.5455, 0.2614, 0.5682, 0.2386, 0.5682, 0.2386, 0.5682, 0.2614, 0.5682, 0.2614, 0.5909, 0.2386, 0.5909, 0.2386, 0.5909, 0.2614, 0.5909, 0.2614, 0.6136, 0.2386, 0.6136, 0.2386, 0.6136, 0.2614, 0.6136, 0.2614, 0.6364, 0.2386, 0.6364, 0.2386, 0.6364, 0.2614, 0.6364, 0.2614, 0.6591, 0.2386, 0.6591, 0.2386, 0.6591, 0.2614, 0.6591, 0.2614, 0.6818, 0.2386, 0.6818, 0.2386, 0.6818, 0.2614, 0.6818, 0.2614, 0.7045, 0.2386, 0.7045, 0.2386, 0.7045, 0.2614, 0.7045, 0.2614, 0.7273, 0.2386, 0.7273, 0.2159, 0.5, 0.2386, 0.5, 0.2386, 0.5227, 0.2159, 0.5227, 0.2159, 0.5227, 0.2386, 0.5227, 0.2386, 0.5455, 0.2159, 0.5455, 0.2159, 0.5455, 0.2386, 0.5455, 0.2386, 0.5682, 0.2159, 0.5682, 0.2159, 0.5682, 0.2386, 0.5682, 0.2386, 0.5909, 0.2159, 0.5909, 0.2159, 0.5909, 0.2386, 0.5909, 0.2386, 0.6136, 0.2159, 0.6136, 0.2159, 0.6136, 0.2386, 0.6136, 0.2386, 0.6364, 0.2159, 0.6364, 0.2159, 0.6364, 0.2386, 0.6364, 0.2386, 0.6591, 0.2159, 0.6591, 0.2159, 0.6591, 0.2386, 0.6591, 0.2386, 0.6818, 0.2159, 0.6818, 0.2159, 0.6818, 0.2386, 0.6818, 0.2386, 0.7045, 0.2159, 0.7045, 0.2159, 0.7045, 0.2386, 0.7045, 0.2386, 0.7273, 0.2159, 0.7273, 0.1932, 0.5, 0.2159, 0.5, 0.2159, 0.5227, 0.1932, 0.5227, 0.1932, 0.5227, 0.2159, 0.5227, 0.2159, 0.5455, 0.1932, 0.5455, 0.1932, 0.5455, 0.2159, 0.5455, 0.2159, 0.5682, 0.1932, 0.5682, 0.1932, 0.5682, 0.2159, 0.5682, 0.2159, 0.5909, 0.1932, 0.5909, 0.1932, 0.5909, 0.2159, 0.5909, 0.2159, 0.6136, 0.1932, 0.6136, 0.1932, 0.6136, 0.2159, 0.6136, 0.2159, 0.6364, 0.1932, 0.6364, 0.1932, 0.6364, 0.2159, 0.6364, 0.2159, 0.6591, 0.1932, 0.6591, 0.1932, 0.6591, 0.2159, 0.6591, 0.2159, 0.6818, 0.1932, 0.6818, 0.1932, 0.6818, 0.2159, 0.6818, 0.2159, 0.7045, 0.1932, 0.7045, 0.1932, 0.7045, 0.2159, 0.7045, 0.2159, 0.7273, 0.1932, 0.7273, 0.1705, 0.5, 0.1932, 0.5, 0.1932, 0.5227, 0.1705, 0.5227, 0.1705, 0.5227, 0.1932, 0.5227, 0.1932, 0.5455, 0.1705, 0.5455, 0.1705, 0.5455, 0.1932, 0.5455, 0.1932, 0.5682, 0.1705, 0.5682, 0.1705, 0.5682, 0.1932, 0.5682, 0.1932, 0.5909, 0.1705, 0.5909, 0.1705, 0.5909, 0.1932, 0.5909, 0.1932, 0.6136, 0.1705, 0.6136, 0.1705, 0.6136, 0.1932, 0.6136, 0.1932, 0.6364, 0.1705, 0.6364, 0.1705, 0.6364, 0.1932, 0.6364, 0.1932, 0.6591, 0.1705, 0.6591, 0.1705, 0.6591, 0.1932, 0.6591, 0.1932, 0.6818, 0.1705, 0.6818, 0.1705, 0.6818, 0.1932, 0.6818, 0.1932, 0.7045, 0.1705, 0.7045, 0.1705, 0.7045, 0.1932, 0.7045, 0.1932, 0.7273, 0.1705, 0.7273, 0.1477, 0.5, 0.1705, 0.5, 0.1705, 0.5227, 0.1477, 0.5227, 0.1477, 0.5227, 0.1705, 0.5227, 0.1705, 0.5455, 0.1477, 0.5455, 0.1477, 0.5455, 0.1705, 0.5455, 0.1705, 0.5682, 0.1477, 0.5682, 0.1477, 0.5682, 0.1705, 0.5682, 0.1705, 0.5909, 0.1477, 0.5909, 0.1477, 0.5909, 0.1705, 0.5909, 0.1705, 0.6136, 0.1477, 0.6136, 0.1477, 0.6136, 0.1705, 0.6136, 0.1705, 0.6364, 0.1477, 0.6364, 0.1477, 0.6364, 0.1705, 0.6364, 0.1705, 0.6591, 0.1477, 0.6591, 0.1477, 0.6591, 0.1705, 0.6591, 0.1705, 0.6818, 0.1477, 0.6818, 0.1477, 0.6818, 0.1705, 0.6818, 0.1705, 0.7045, 0.1477, 0.7045, 0.1477, 0.7045, 0.1705, 0.7045, 0.1705, 0.7273, 0.1477, 0.7273, 0.125, 0.5, 0.1477, 0.5, 0.1477, 0.5227, 0.125, 0.5227, 0.125, 0.5227, 0.1477, 0.5227, 0.1477, 0.5455, 0.125, 0.5455, 0.125, 0.5455, 0.1477, 0.5455, 0.1477, 0.5682, 0.125, 0.5682, 0.125, 0.5682, 0.1477, 0.5682, 0.1477, 0.5909, 0.125, 0.5909, 0.125, 0.5909, 0.1477, 0.5909, 0.1477, 0.6136, 0.125, 0.6136, 0.125, 0.6136, 0.1477, 0.6136, 0.1477, 0.6364, 0.125, 0.6364, 0.125, 0.6364, 0.1477, 0.6364, 0.1477, 0.6591, 0.125, 0.6591, 0.125, 0.6591, 0.1477, 0.6591, 0.1477, 0.6818, 0.125, 0.6818, 0.125, 0.6818, 0.1477, 0.6818, 0.1477, 0.7045, 0.125, 0.7045, 0.125, 0.7045, 0.1477, 0.7045, 0.1477, 0.7273, 0.125, 0.7273, 0.8295, 0.5, 0.8523, 0.5, 0.8523, 0.5227, 0.8295, 0.5227, 0.8295, 0.5227, 0.8523, 0.5227, 0.8523, 0.5455, 0.8295, 0.5455, 0.8295, 0.5455, 0.8523, 0.5455, 0.8523, 0.5682, 0.8295, 0.5682, 0.8295, 0.5682, 0.8523, 0.5682, 0.8523, 0.5909, 0.8295, 0.5909, 0.8295, 0.5909, 0.8523, 0.5909, 0.8523, 0.6136, 0.8295, 0.6136, 0.8295, 0.6136, 0.8523, 0.6136, 0.8523, 0.6364, 0.8295, 0.6364, 0.8295, 0.6364, 0.8523, 0.6364, 0.8523, 0.6591, 0.8295, 0.6591, 0.8295, 0.6591, 0.8523, 0.6591, 0.8523, 0.6818, 0.8295, 0.6818, 0.8295, 0.6818, 0.8523, 0.6818, 0.8523, 0.7045, 0.8295, 0.7045, 0.8295, 0.7045, 0.8523, 0.7045, 0.8523, 0.7273, 0.8295, 0.7273, 0.8068, 0.5, 0.8295, 0.5, 0.8295, 0.5227, 0.8068, 0.5227, 0.8068, 0.5227, 0.8295, 0.5227, 0.8295, 0.5455, 0.8068, 0.5455, 0.8068, 0.5455, 0.8295, 0.5455, 0.8295, 0.5682, 0.8068, 0.5682, 0.8068, 0.5682, 0.8295, 0.5682, 0.8295, 0.5909, 0.8068, 0.5909, 0.8068, 0.5909, 0.8295, 0.5909, 0.8295, 0.6136, 0.8068, 0.6136, 0.8068, 0.6136, 0.8295, 0.6136, 0.8295, 0.6364, 0.8068, 0.6364, 0.8068, 0.6364, 0.8295, 0.6364, 0.8295, 0.6591, 0.8068, 0.6591, 0.8068, 0.6591, 0.8295, 0.6591, 0.8295, 0.6818, 0.8068, 0.6818, 0.8068, 0.6818, 0.8295, 0.6818, 0.8295, 0.7045, 0.8068, 0.7045, 0.8068, 0.7045, 0.8295, 0.7045, 0.8295, 0.7273, 0.8068, 0.7273, 0.7841, 0.5, 0.8068, 0.5, 0.8068, 0.5227, 0.7841, 0.5227, 0.7841, 0.5227, 0.8068, 0.5227, 0.8068, 0.5455, 0.7841, 0.5455, 0.7841, 0.5455, 0.8068, 0.5455, 0.8068, 0.5682, 0.7841, 0.5682, 0.7841, 0.5682, 0.8068, 0.5682, 0.8068, 0.5909, 0.7841, 0.5909, 0.7841, 0.5909, 0.8068, 0.5909, 0.8068, 0.6136, 0.7841, 0.6136, 0.7841, 0.6136, 0.8068, 0.6136, 0.8068, 0.6364, 0.7841, 0.6364, 0.7841, 0.6364, 0.8068, 0.6364, 0.8068, 0.6591, 0.7841, 0.6591, 0.7841, 0.6591, 0.8068, 0.6591, 0.8068, 0.6818, 0.7841, 0.6818, 0.7841, 0.6818, 0.8068, 0.6818, 0.8068, 0.7045, 0.7841, 0.7045, 0.7841, 0.7045, 0.8068, 0.7045, 0.8068, 0.7273, 0.7841, 0.7273, 0.7614, 0.5, 0.7841, 0.5, 0.7841, 0.5227, 0.7614, 0.5227, 0.7614, 0.5227, 0.7841, 0.5227, 0.7841, 0.5455, 0.7614, 0.5455, 0.7614, 0.5455, 0.7841, 0.5455, 0.7841, 0.5682, 0.7614, 0.5682, 0.7614, 0.5682, 0.7841, 0.5682, 0.7841, 0.5909, 0.7614, 0.5909, 0.7614, 0.5909, 0.7841, 0.5909, 0.7841, 0.6136, 0.7614, 0.6136, 0.7614, 0.6136, 0.7841, 0.6136, 0.7841, 0.6364, 0.7614, 0.6364, 0.7614, 0.6364, 0.7841, 0.6364, 0.7841, 0.6591, 0.7614, 0.6591, 0.7614, 0.6591, 0.7841, 0.6591, 0.7841, 0.6818, 0.7614, 0.6818, 0.7614, 0.6818, 0.7841, 0.6818, 0.7841, 0.7045, 0.7614, 0.7045, 0.7614, 0.7045, 0.7841, 0.7045, 0.7841, 0.7273, 0.7614, 0.7273, 0.7386, 0.5, 0.7614, 0.5, 0.7614, 0.5227, 0.7386, 0.5227, 0.7386, 0.5227, 0.7614, 0.5227, 0.7614, 0.5455, 0.7386, 0.5455, 0.7386, 0.5455, 0.7614, 0.5455, 0.7614, 0.5682, 0.7386, 0.5682, 0.7386, 0.5682, 0.7614, 0.5682, 0.7614, 0.5909, 0.7386, 0.5909, 0.7386, 0.5909, 0.7614, 0.5909, 0.7614, 0.6136, 0.7386, 0.6136, 0.7386, 0.6136, 0.7614, 0.6136, 0.7614, 0.6364, 0.7386, 0.6364, 0.7386, 0.6364, 0.7614, 0.6364, 0.7614, 0.6591, 0.7386, 0.6591, 0.7386, 0.6591, 0.7614, 0.6591, 0.7614, 0.6818, 0.7386, 0.6818, 0.7386, 0.6818, 0.7614, 0.6818, 0.7614, 0.7045, 0.7386, 0.7045, 0.7386, 0.7045, 0.7614, 0.7045, 0.7614, 0.7273, 0.7386, 0.7273, 0.7159, 0.5, 0.7386, 0.5, 0.7386, 0.5227, 0.7159, 0.5227, 0.7159, 0.5227, 0.7386, 0.5227, 0.7386, 0.5455, 0.7159, 0.5455, 0.7159, 0.5455, 0.7386, 0.5455, 0.7386, 0.5682, 0.7159, 0.5682, 0.7159, 0.5682, 0.7386, 0.5682, 0.7386, 0.5909, 0.7159, 0.5909, 0.7159, 0.5909, 0.7386, 0.5909, 0.7386, 0.6136, 0.7159, 0.6136, 0.7159, 0.6136, 0.7386, 0.6136, 0.7386, 0.6364, 0.7159, 0.6364, 0.7159, 0.6364, 0.7386, 0.6364, 0.7386, 0.6591, 0.7159, 0.6591, 0.7159, 0.6591, 0.7386, 0.6591, 0.7386, 0.6818, 0.7159, 0.6818, 0.7159, 0.6818, 0.7386, 0.6818, 0.7386, 0.7045, 0.7159, 0.7045, 0.7159, 0.7045, 0.7386, 0.7045, 0.7386, 0.7273, 0.7159, 0.7273, 0.6932, 0.5, 0.7159, 0.5, 0.7159, 0.5227, 0.6932, 0.5227, 0.6932, 0.5227, 0.7159, 0.5227, 0.7159, 0.5455, 0.6932, 0.5455, 0.6932, 0.5455, 0.7159, 0.5455, 0.7159, 0.5682, 0.6932, 0.5682, 0.6932, 0.5682, 0.7159, 0.5682, 0.7159, 0.5909, 0.6932, 0.5909, 0.6932, 0.5909, 0.7159, 0.5909, 0.7159, 0.6136, 0.6932, 0.6136, 0.6932, 0.6136, 0.7159, 0.6136, 0.7159, 0.6364, 0.6932, 0.6364, 0.6932, 0.6364, 0.7159, 0.6364, 0.7159, 0.6591, 0.6932, 0.6591, 0.6932, 0.6591, 0.7159, 0.6591, 0.7159, 0.6818, 0.6932, 0.6818, 0.6932, 0.6818, 0.7159, 0.6818, 0.7159, 0.7045, 0.6932, 0.7045, 0.6932, 0.7045, 0.7159, 0.7045, 0.7159, 0.7273, 0.6932, 0.7273, 0.6705, 0.5, 0.6932, 0.5, 0.6932, 0.5227, 0.6705, 0.5227, 0.6705, 0.5227, 0.6932, 0.5227, 0.6932, 0.5455, 0.6705, 0.5455, 0.6705, 0.5455, 0.6932, 0.5455, 0.6932, 0.5682, 0.6705, 0.5682, 0.6705, 0.5682, 0.6932, 0.5682, 0.6932, 0.5909, 0.6705, 0.5909, 0.6705, 0.5909, 0.6932, 0.5909, 0.6932, 0.6136, 0.6705, 0.6136, 0.6705, 0.6136, 0.6932, 0.6136, 0.6932, 0.6364, 0.6705, 0.6364, 0.6705, 0.6364, 0.6932, 0.6364, 0.6932, 0.6591, 0.6705, 0.6591, 0.6705, 0.6591, 0.6932, 0.6591, 0.6932, 0.6818, 0.6705, 0.6818, 0.6705, 0.6818, 0.6932, 0.6818, 0.6932, 0.7045, 0.6705, 0.7045, 0.6705, 0.7045, 0.6932, 0.7045, 0.6932, 0.7273, 0.6705, 0.7273, 0.6477, 0.5, 0.6705, 0.5, 0.6705, 0.5227, 0.6477, 0.5227, 0.6477, 0.5227, 0.6705, 0.5227, 0.6705, 0.5455, 0.6477, 0.5455, 0.6477, 0.5455, 0.6705, 0.5455, 0.6705, 0.5682, 0.6477, 0.5682, 0.6477, 0.5682, 0.6705, 0.5682, 0.6705, 0.5909, 0.6477, 0.5909, 0.6477, 0.5909, 0.6705, 0.5909, 0.6705, 0.6136, 0.6477, 0.6136, 0.6477, 0.6136, 0.6705, 0.6136, 0.6705, 0.6364, 0.6477, 0.6364, 0.6477, 0.6364, 0.6705, 0.6364, 0.6705, 0.6591, 0.6477, 0.6591, 0.6477, 0.6591, 0.6705, 0.6591, 0.6705, 0.6818, 0.6477, 0.6818, 0.6477, 0.6818, 0.6705, 0.6818, 0.6705, 0.7045, 0.6477, 0.7045, 0.6477, 0.7045, 0.6705, 0.7045, 0.6705, 0.7273, 0.6477, 0.7273, 0.625, 0.5, 0.6477, 0.5, 0.6477, 0.5227, 0.625, 0.5227, 0.625, 0.5227, 0.6477, 0.5227, 0.6477, 0.5455, 0.625, 0.5455, 0.625, 0.5455, 0.6477, 0.5455, 0.6477, 0.5682, 0.625, 0.5682, 0.625, 0.5682, 0.6477, 0.5682, 0.6477, 0.5909, 0.625, 0.5909, 0.625, 0.5909, 0.6477, 0.5909, 0.6477, 0.6136, 0.625, 0.6136, 0.625, 0.6136, 0.6477, 0.6136, 0.6477, 0.6364, 0.625, 0.6364, 0.625, 0.6364, 0.6477, 0.6364, 0.6477, 0.6591, 0.625, 0.6591, 0.625, 0.6591, 0.6477, 0.6591, 0.6477, 0.6818, 0.625, 0.6818, 0.625, 0.6818, 0.6477, 0.6818, 0.6477, 0.7045, 0.625, 0.7045, 0.625, 0.7045, 0.6477, 0.7045, 0.6477, 0.7273, 0.625, 0.7273, 0.8523, 0.5, 0.875, 0.5, 0.875, 0.5227, 0.8523, 0.5227, 0.8523, 0.5227, 0.875, 0.5227, 0.875, 0.5455, 0.8523, 0.5455, 0.8523, 0.5455, 0.875, 0.5455, 0.875, 0.5682, 0.8523, 0.5682, 0.8523, 0.5682, 0.875, 0.5682, 0.875, 0.5909, 0.8523, 0.5909, 0.8523, 0.5909, 0.875, 0.5909, 0.875, 0.6136, 0.8523, 0.6136, 0.8523, 0.6136, 0.875, 0.6136, 0.875, 0.6364, 0.8523, 0.6364, 0.8523, 0.6364, 0.875, 0.6364, 0.875, 0.6591, 0.8523, 0.6591, 0.8523, 0.6591, 0.875, 0.6591, 0.875, 0.6818, 0.8523, 0.6818, 0.8523, 0.6818, 0.875, 0.6818, 0.875, 0.7045, 0.8523, 0.7045, 0.8523, 0.7045, 0.875, 0.7045, 0.875, 0.7273, 0.8523, 0.7273, 0.3523, 0.5, 0.375, 0.5, 0.375, 0.5227, 0.3523, 0.5227, 0.3523, 0.5227, 0.375, 0.5227, 0.375, 0.5455, 0.3523, 0.5455, 0.3523, 0.5455, 0.375, 0.5455, 0.375, 0.5682, 0.3523, 0.5682, 0.3523, 0.5682, 0.375, 0.5682, 0.375, 0.5909, 0.3523, 0.5909, 0.3523, 0.5909, 0.375, 0.5909, 0.375, 0.6136, 0.3523, 0.6136, 0.3523, 0.6136, 0.375, 0.6136, 0.375, 0.6364, 0.3523, 0.6364, 0.3523, 0.6364, 0.375, 0.6364, 0.375, 0.6591, 0.3523, 0.6591, 0.3523, 0.6591, 0.375, 0.6591, 0.375, 0.6818, 0.3523, 0.6818, 0.3523, 0.6818, 0.375, 0.6818, 0.375, 0.7045, 0.3523, 0.7045, 0.3523, 0.7045, 0.375, 0.7045, 0.375, 0.7273, 0.3523, 0.7273, 0.375, 0.5, 0.625, 0.5, 0.625, 0.5227, 0.375, 0.5227, 0.375, 0.5227, 0.625, 0.5227, 0.625, 0.5455, 0.375, 0.5455, 0.375, 0.5455, 0.625, 0.5455, 0.625, 0.5682, 0.375, 0.5682, 0.375, 0.5682, 0.625, 0.5682, 0.625, 0.5909, 0.375, 0.5909, 0.375, 0.5909, 0.625, 0.5909, 0.625, 0.6136, 0.375, 0.6136, 0.375, 0.6136, 0.625, 0.6136, 0.625, 0.6364, 0.375, 0.6364, 0.375, 0.6364, 0.625, 0.6364, 0.625, 0.6591, 0.375, 0.6591, 0.375, 0.6591, 0.625, 0.6591, 0.625, 0.6818, 0.375, 0.6818, 0.375, 0.6818, 0.625, 0.6818, 0.625, 0.7045, 0.375, 0.7045, 0.375, 0.7045, 0.625, 0.7045, 0.625, 0.7273, 0.375, 0.7273, 0.375, 0.0, 0.625, 0.0, 0.625, 0.02273, 0.375, 0.02273, 0.375, 0.02273, 0.625, 0.02273, 0.625, 0.04545, 0.375, 0.04545, 0.375, 0.04545, 0.625, 0.04545, 0.625, 0.06818, 0.375, 0.06818, 0.375, 0.06818, 0.625, 0.06818, 0.625, 0.09091, 0.375, 0.09091, 0.375, 0.09091, 0.625, 0.09091, 0.625, 0.1136, 0.375, 0.1136, 0.375, 0.1136, 0.625, 0.1136, 0.625, 0.1364, 0.375, 0.1364, 0.375, 0.1364, 0.625, 0.1364, 0.625, 0.1591, 0.375, 0.1591, 0.375, 0.1591, 0.625, 0.1591, 0.625, 0.1818, 0.375, 0.1818, 0.375, 0.1818, 0.625, 0.1818, 0.625, 0.2045, 0.375, 0.2045, 0.375, 0.2045, 0.625, 0.2045, 0.625, 0.2273, 0.375, 0.2273])
me_cube_001.update()
me_plane_001 = bpy.data.meshes.new('Plane.001')
me_plane_001.from_pydata([(-0.4678, -0.59, -0.5693), (-0.07928, -0.3455, -0.0926), (-0.1272, -0.4404, -0.2872), (0.5033, 0.1743, 0.02369), (0.16, -0.4404, -0.5303), (0.2661, -0.1718, -0.005564), (0.09928, -0.4404, 0.09943), (0.03245, -0.3752, 0.2734), (0.3485, -0.6424, 0.729), (-0.1859, -0.2124, 0.5071), (0.3585, -0.3457, 0.04678), (0.372, -0.4404, 0.4405), (0.5136, -0.4404, -0.04419), (0.6578, -0.2951, -0.3683), (0.8424, -0.6095, 0.146), (0.143, -0.4711, -0.1211), (0.4215, -0.573, -0.2015), (-0.2128, -0.4404, -0.123), (-0.3746, -0.4404, -0.04101), (-0.548, -0.3392, -0.2523), (-0.05032, -0.6131, 0.09733), (-0.2658, -0.6691, 0.3474), (0.2016, -0.1189, 0.2612), (0.2123, 0.2231, 0.3891), (-0.155, -0.2141, 0.0315), (-0.2899, 0.08971, 0.1614), (-0.01421, -0.1692, -0.1975), (-0.02906, -0.234, -0.3074), (0.1606, -0.1357, -0.4083), (-0.2139, -0.0652, -0.5939), (0.09627, 0.2286, -0.1382), (-0.4998, -0.4404, 0.1455), (-0.6408, -0.5922, -0.1082), (0.3484, -0.4711, -0.05815), (0.4668, -0.4711, -0.1895), (0.5662, -0.7567, 0.1536)], [(2, 4), (7, 8), (6, 7), (0, 2), (2, 1), (1, 5), (1, 6), (7, 9), (6, 10), (10, 11), (10, 12), (12, 13), (12, 14), (15, 16), (1, 15), (1, 17), (17, 18), (17, 19), (6, 20), (20, 21), (5, 3), (5, 22), (22, 23), (1, 24), (24, 25), (1, 26), (26, 27), (27, 28), (27, 29), (26, 30), (18, 31), (18, 32), (15, 33), (33, 34), (33, 35)], [])
_uv = me_plane_001.uv_layers.new(name='UVMap')
_uv.uv.foreach_set('vector', [])
me_plane_001.update()

# ---- objects
ob_pocket = bpy.data.objects.new('POCKET', me_cube)
ob_water = bpy.data.objects.new('WATER', me_cube_001)
ob_roots = bpy.data.objects.new('ROOTS', me_plane_001)

# ---- transforms, parenting, visibility, modifiers, constraints
ob_pocket.location = (0.0, -2.626e-07, 0.0)
_m = ob_pocket.modifiers.new('Auto Smooth', 'NODES')
_m.node_group = ng_auto_smooth
_gi = [s.identifier for s in ng_auto_smooth.interface.items_tree if s.item_type == 'SOCKET' and s.in_out == 'INPUT']
_m[_gi[1]] = 0.5236  # Angle
ob_water.location = (0.0, 0.0, 0.0)
_m = ob_water.modifiers.new('Wave', 'WAVE')
_m.damping_time = 0.0
_m.speed = 0.01378
_m.height = 0.2959
_m.width = 0.6955
_m.narrowness = 0.7034
ob_roots.location = (0.0, 0.0, 0.0)
_m = ob_roots.modifiers.new('Skin', 'SKIN')

# ---- collection membership
scene.collection.objects.link(ob_pocket)
scene.collection.objects.link(ob_water)
scene.collection.objects.link(ob_roots)

# ---- scene / render settings (as saved in the file)
scene.frame_start = 1; scene.frame_end = 105; scene.frame_set(32)
scene.render.engine = 'BLENDER_EEVEE_NEXT'
scene.cycles.sampling_pattern = 'TABULATED_SOBOL'
scene.cycles.use_light_tree = False
scene.view_settings.view_transform = 'Filmic'
bpy.context.view_layer.update()

# ---- added for rendering (the .blend has no active camera and no usable light): camera, sun
cam_auto = bpy.data.cameras.new('AutoCamera')
cam_auto.lens = 50.0
cam_auto.sensor_width = 36.0
cam_auto.clip_end = 1000.0
ob_auto_camera = bpy.data.objects.new('AutoCamera', cam_auto)
scene.collection.objects.link(ob_auto_camera)
ob_auto_camera.location = (2.8555, -3.80912, 2.2844)
ob_auto_camera.rotation_euler = (1.09748, -7.21219e-08, 0.694738)
scene.camera = ob_auto_camera
light_auto_sun = bpy.data.lights.new('AutoSun', 'SUN')
light_auto_sun.energy = 3.0
light_auto_sun.angle = 0.0523599
ob_auto_sun = bpy.data.objects.new('AutoSun', light_auto_sun)
scene.collection.objects.link(ob_auto_sun)
ob_auto_sun.rotation_euler = (0.872665, 0.174533, 0.523599)
bpy.context.view_layer.update()
